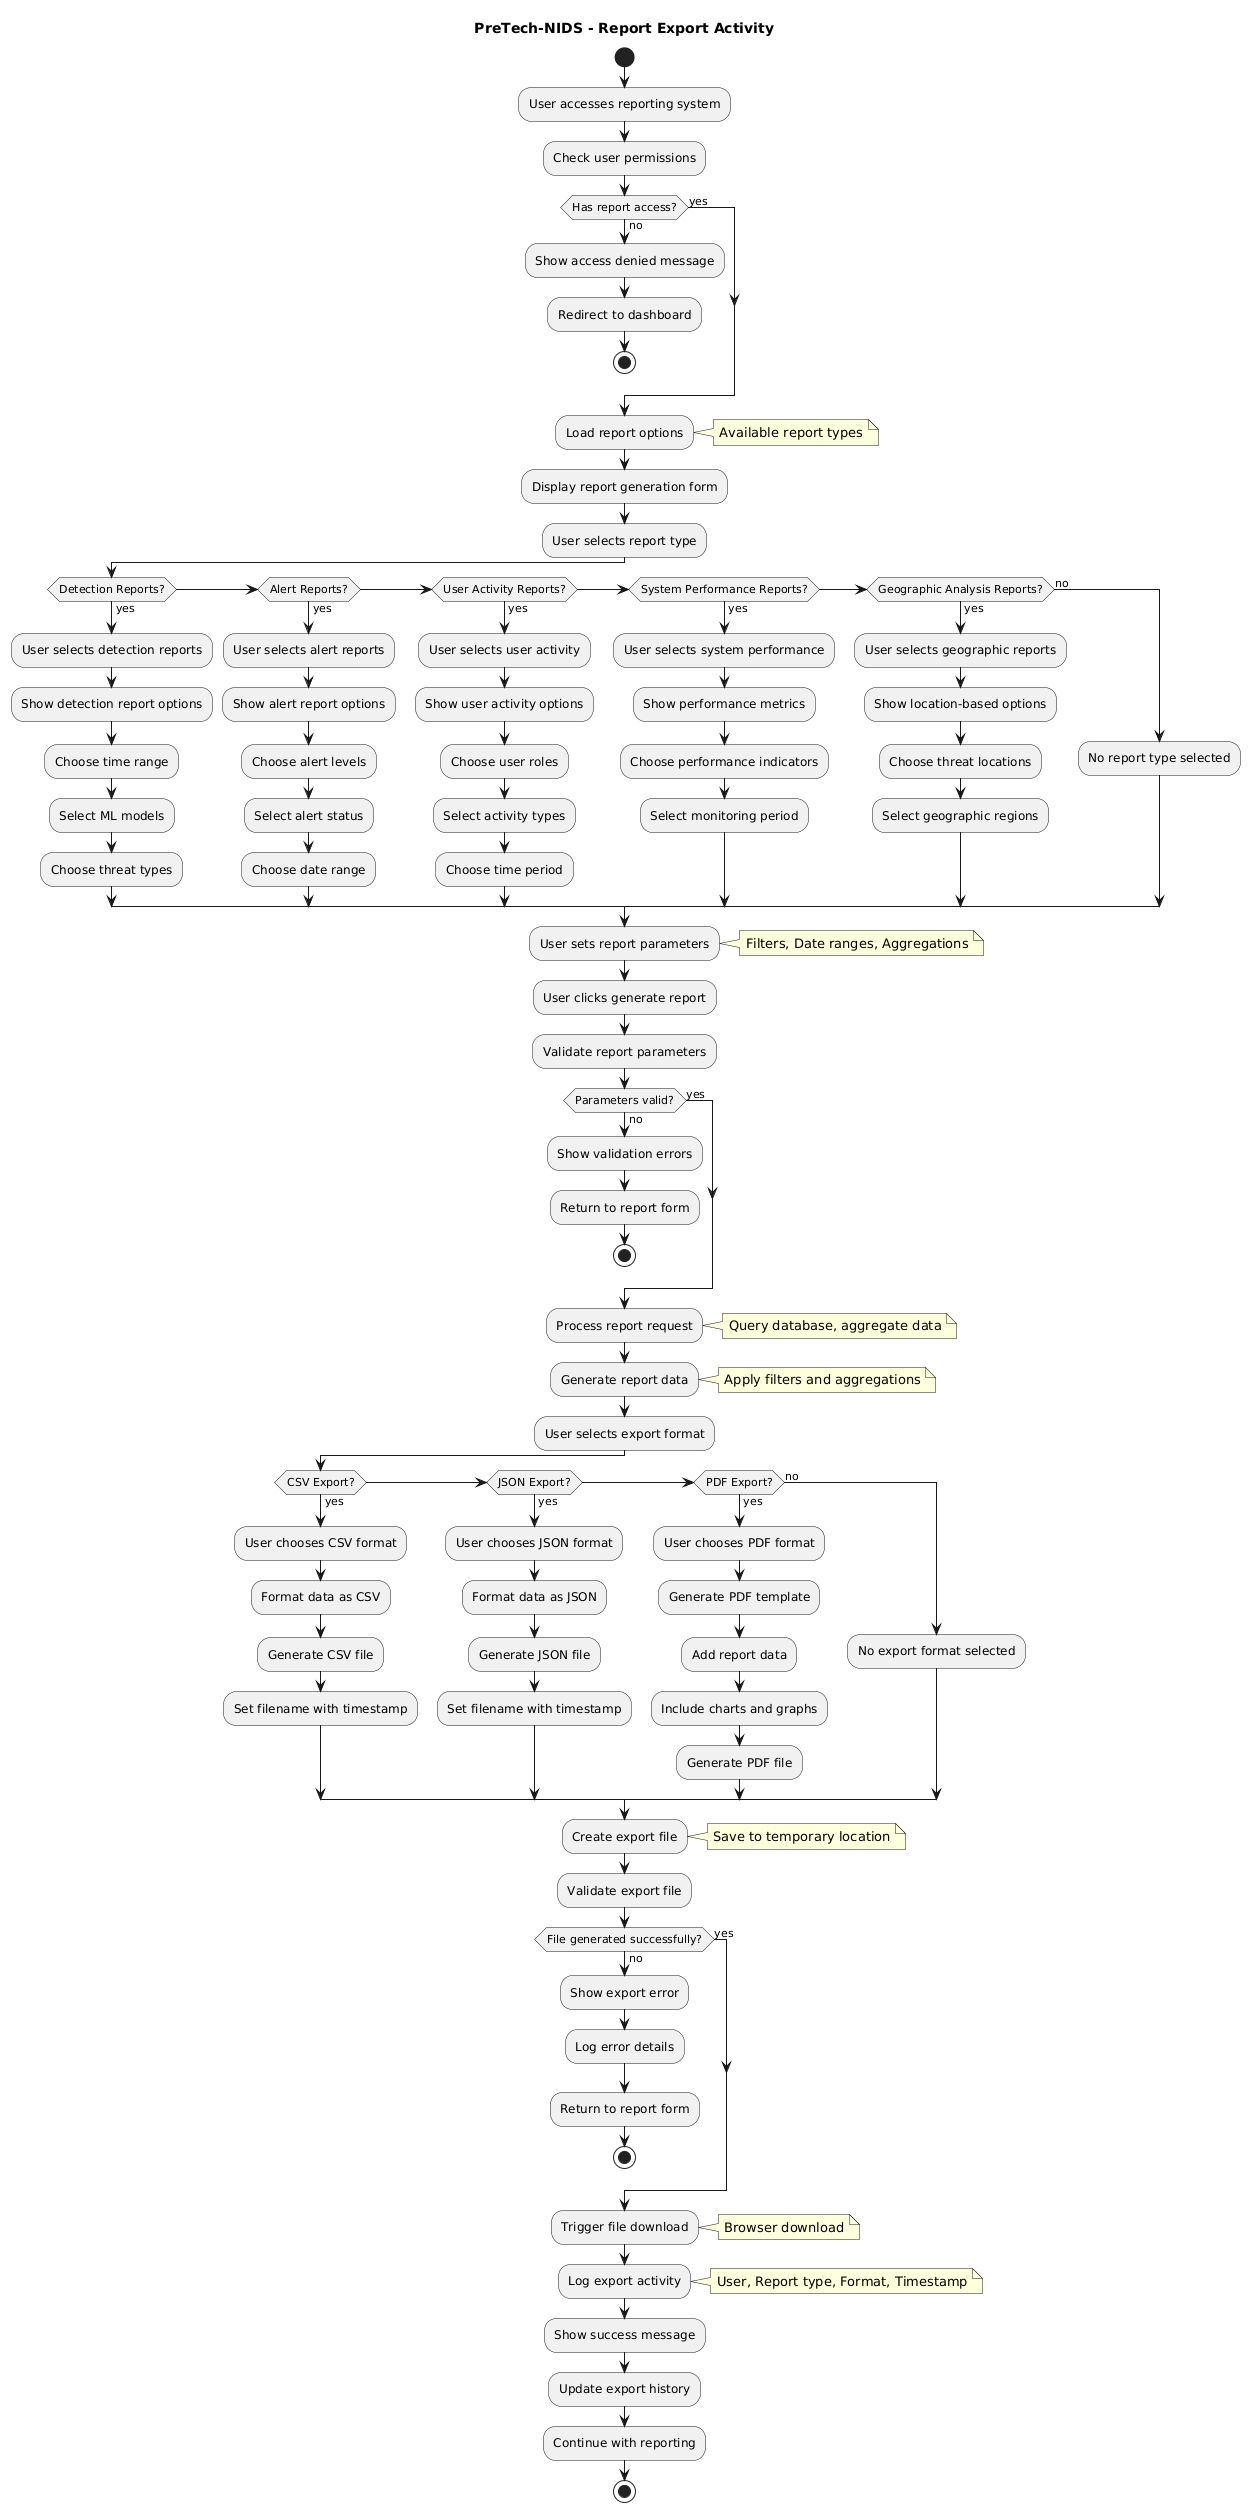

The diagram above was rendered by PlantUML. Its source (embedded in the PNG):
@startuml
title PreTech-NIDS - Report Export Activity
hide circle

start
:User accesses reporting system;

:Check user permissions;
if (Has report access?) then (yes)
else (no)
  :Show access denied message;
  :Redirect to dashboard;
  stop
endif

:Load report options;
note right: Available report types

:Display report generation form;

:User selects report type;
if (Detection Reports?) then (yes)
  :User selects detection reports;
  :Show detection report options;
  :Choose time range;
  :Select ML models;
  :Choose threat types;
elseif (Alert Reports?) then (yes)
  :User selects alert reports;
  :Show alert report options;
  :Choose alert levels;
  :Select alert status;
  :Choose date range;
elseif (User Activity Reports?) then (yes)
  :User selects user activity;
  :Show user activity options;
  :Choose user roles;
  :Select activity types;
  :Choose time period;
elseif (System Performance Reports?) then (yes)
  :User selects system performance;
  :Show performance metrics;
  :Choose performance indicators;
  :Select monitoring period;
elseif (Geographic Analysis Reports?) then (yes)
  :User selects geographic reports;
  :Show location-based options;
  :Choose threat locations;
  :Select geographic regions;
else (no)
  :No report type selected;
endif

:User sets report parameters;
note right: Filters, Date ranges, Aggregations

:User clicks generate report;

:Validate report parameters;
if (Parameters valid?) then (yes)
else (no)
  :Show validation errors;
  :Return to report form;
  stop
endif

:Process report request;
note right: Query database, aggregate data

:Generate report data;
note right: Apply filters and aggregations

:User selects export format;
if (CSV Export?) then (yes)
  :User chooses CSV format;
  :Format data as CSV;
  :Generate CSV file;
  :Set filename with timestamp;
elseif (JSON Export?) then (yes)
  :User chooses JSON format;
  :Format data as JSON;
  :Generate JSON file;
  :Set filename with timestamp;
elseif (PDF Export?) then (yes)
  :User chooses PDF format;
  :Generate PDF template;
  :Add report data;
  :Include charts and graphs;
  :Generate PDF file;
else (no)
  :No export format selected;
endif

:Create export file;
note right: Save to temporary location

:Validate export file;
if (File generated successfully?) then (yes)
else (no)
  :Show export error;
  :Log error details;
  :Return to report form;
  stop
endif

:Trigger file download;
note right: Browser download

:Log export activity;
note right: User, Report type, Format, Timestamp

:Show success message;

:Update export history;

:Continue with reporting;

stop
@enduml